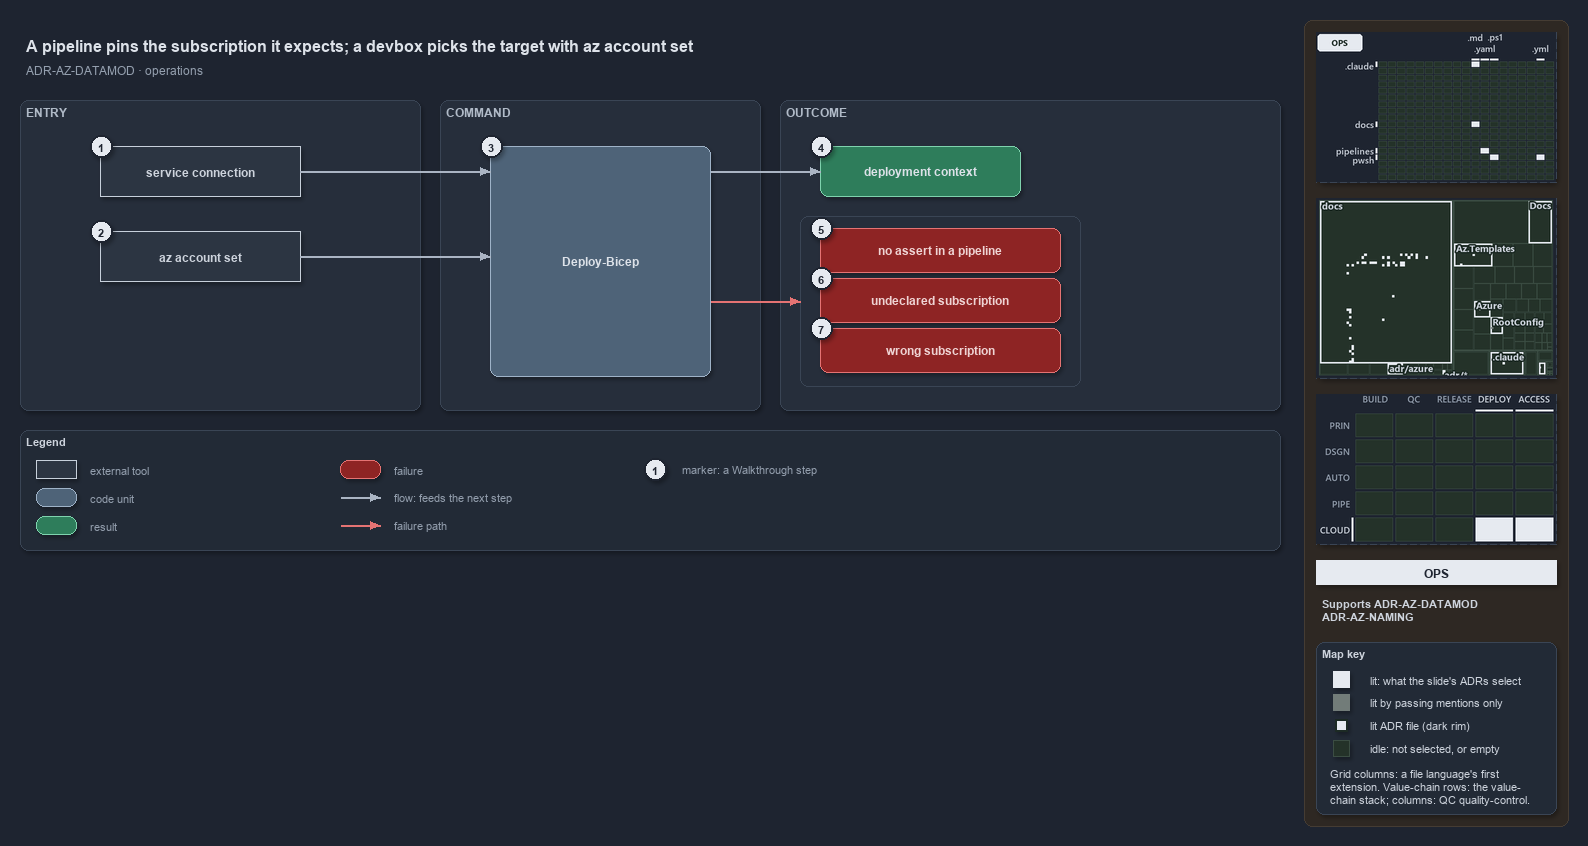

The diagram above was exported from draw.io. Its source (the exported page's mxGraphModel, read from the mxfile embedded in the PNG):
<mxGraphModel dx="1024" dy="768" grid="0" gridSize="10" guides="1" tooltips="1" connect="1" arrows="1" fold="1" page="1" pageScale="1" pageWidth="1572" pageHeight="640" background="#1E2430" math="0" shadow="1">
  <root>
    <mxCell id="0" />
    <mxCell id="1" parent="0" />
    <mxCell id="sidebar-bg" value="" style="rounded=1;arcSize=2;html=1;fillColor=#2E2823;strokeColor=#453C33;shadow=0;" vertex="1" parent="1">
      <mxGeometry x="1304" y="4" width="264" height="806" as="geometry" />
    </mxCell>
    <mxCell id="title" value="A pipeline pins the subscription it expects; a devbox picks the target with az account set" style="text;html=1;align=left;verticalAlign=middle;fontSize=16;fontStyle=1;fontColor=#DDE2E9;" vertex="1" parent="1">
      <mxGeometry x="20" y="14" width="1260" height="30" as="geometry" />
    </mxCell>
    <mxCell id="subtitle" value="ADR-AZ-DATAMOD &amp;#183; operations" style="text;html=1;align=left;verticalAlign=middle;fontSize=12;fontColor=#949FAE;" vertex="1" parent="1">
      <mxGeometry x="20" y="44" width="1240" height="20" as="geometry" />
    </mxCell>
    <mxCell id="band-entry" value="ENTRY" style="rounded=1;html=1;arcSize=3;fillColor=#262E3B;strokeColor=#3A4555;verticalAlign=top;align=left;spacingLeft=8;fontStyle=1;fontSize=12;fontColor=#B0BAC7;" vertex="1" parent="1">
      <mxGeometry x="20" y="84" width="400" height="310" as="geometry" />
    </mxCell>
    <mxCell id="band-command" value="COMMAND" style="rounded=1;html=1;arcSize=3;fillColor=#262E3B;strokeColor=#3A4555;verticalAlign=top;align=left;spacingLeft=8;fontStyle=1;fontSize=12;fontColor=#B0BAC7;" vertex="1" parent="1">
      <mxGeometry x="440" y="84" width="320" height="310" as="geometry" />
    </mxCell>
    <mxCell id="band-outcome" value="OUTCOME" style="rounded=1;html=1;arcSize=3;fillColor=#262E3B;strokeColor=#3A4555;verticalAlign=top;align=left;spacingLeft=8;fontStyle=1;fontSize=12;fontColor=#B0BAC7;" vertex="1" parent="1">
      <mxGeometry x="780" y="84" width="500" height="310" as="geometry" />
    </mxCell>
    <mxCell id="g-sc" value="&lt;b&gt;service connection&lt;/b&gt;" style="rounded=0;whiteSpace=wrap;html=1;fillColor=#2C3542;strokeColor=#C7D0DB;fontColor=#CDD3DC;fontSize=12;" vertex="1" parent="1">
      <mxGeometry x="100" y="130" width="200" height="50" as="geometry" />
    </mxCell>
    <mxCell id="g-set" value="&lt;b&gt;az account set&lt;/b&gt;" style="rounded=0;whiteSpace=wrap;html=1;fillColor=#2C3542;strokeColor=#C7D0DB;fontColor=#CDD3DC;fontSize=12;" vertex="1" parent="1">
      <mxGeometry x="100" y="215" width="200" height="50" as="geometry" />
    </mxCell>
    <mxCell id="g-deploy" value="&lt;b&gt;Deploy-Bicep&lt;/b&gt;" style="rounded=1;whiteSpace=wrap;html=1;arcSize=20;fillColor=#4E6378;strokeColor=#9FB3C8;fontColor=#DDE2E9;fontSize=12;" vertex="1" parent="1">
      <mxGeometry x="490" y="130" width="220" height="230" as="geometry" />
    </mxCell>
    <mxCell id="g-context" value="&lt;b&gt;deployment context&lt;/b&gt;" style="rounded=1;whiteSpace=wrap;html=1;arcSize=20;fillColor=#2E7D5B;strokeColor=#7FD3AE;fontColor=#DDE2E9;fontSize=12;" vertex="1" parent="1">
      <mxGeometry x="820" y="130" width="200" height="50" as="geometry" />
    </mxCell>
    <mxCell id="frame-throws" value="" style="rounded=1;html=1;arcSize=6;fillColor=none;strokeColor=#3A4555;strokeWidth=1;" vertex="1" parent="1">
      <mxGeometry x="800" y="200" width="280" height="170" as="geometry" />
    </mxCell>
    <mxCell id="g-noassert" value="&lt;b&gt;no assert in a pipeline&lt;/b&gt;" style="rounded=1;whiteSpace=wrap;html=1;arcSize=20;fillColor=#8E2424;strokeColor=#E57373;fontColor=#EFD4D4;fontSize=12;" vertex="1" parent="1">
      <mxGeometry x="820" y="212" width="240" height="44" as="geometry" />
    </mxCell>
    <mxCell id="g-undeclared" value="&lt;b&gt;undeclared subscription&lt;/b&gt;" style="rounded=1;whiteSpace=wrap;html=1;arcSize=20;fillColor=#8E2424;strokeColor=#E57373;fontColor=#EFD4D4;fontSize=12;" vertex="1" parent="1">
      <mxGeometry x="820" y="262" width="240" height="44" as="geometry" />
    </mxCell>
    <mxCell id="g-wrong" value="&lt;b&gt;wrong subscription&lt;/b&gt;" style="rounded=1;whiteSpace=wrap;html=1;arcSize=20;fillColor=#8E2424;strokeColor=#E57373;fontColor=#EFD4D4;fontSize=12;" vertex="1" parent="1">
      <mxGeometry x="820" y="312" width="240" height="44" as="geometry" />
    </mxCell>
    <mxCell id="port-deploy-in-1" value="" style="text;html=1;strokeColor=none;fillColor=none;" vertex="1" parent="1">
      <mxGeometry x="490" y="155" width="1" height="1" as="geometry" />
    </mxCell>
    <mxCell id="port-deploy-in-2" value="" style="text;html=1;strokeColor=none;fillColor=none;" vertex="1" parent="1">
      <mxGeometry x="490" y="240" width="1" height="1" as="geometry" />
    </mxCell>
    <mxCell id="port-deploy-out-1" value="" style="text;html=1;strokeColor=none;fillColor=none;" vertex="1" parent="1">
      <mxGeometry x="710" y="155" width="1" height="1" as="geometry" />
    </mxCell>
    <mxCell id="port-deploy-out-2" value="" style="text;html=1;strokeColor=none;fillColor=none;" vertex="1" parent="1">
      <mxGeometry x="710" y="285" width="1" height="1" as="geometry" />
    </mxCell>
    <mxCell id="port-frame-left" value="" style="text;html=1;strokeColor=none;fillColor=none;" vertex="1" parent="1">
      <mxGeometry x="800" y="285" width="1" height="1" as="geometry" />
    </mxCell>
    <mxCell id="e-sc-deploy" value="" style="edgeStyle=orthogonalEdgeStyle;rounded=1;html=1;fontSize=10;fontColor=#CDD3DC;endArrow=block;strokeColor=#AAB4C3;shadow=0;" edge="1" parent="1" source="g-sc" target="port-deploy-in-1">
      <mxGeometry relative="1" as="geometry" />
    </mxCell>
    <mxCell id="e-set-deploy" value="" style="edgeStyle=orthogonalEdgeStyle;rounded=1;html=1;fontSize=10;fontColor=#CDD3DC;endArrow=block;strokeColor=#AAB4C3;shadow=0;" edge="1" parent="1" source="g-set" target="port-deploy-in-2">
      <mxGeometry relative="1" as="geometry" />
    </mxCell>
    <mxCell id="e-deploy-context" value="" style="edgeStyle=orthogonalEdgeStyle;rounded=1;html=1;fontSize=10;fontColor=#CDD3DC;endArrow=block;strokeColor=#AAB4C3;shadow=0;" edge="1" parent="1" source="port-deploy-out-1" target="g-context">
      <mxGeometry relative="1" as="geometry" />
    </mxCell>
    <mxCell id="e-deploy-throws" value="" style="edgeStyle=orthogonalEdgeStyle;rounded=1;html=1;fontSize=10;endArrow=block;strokeColor=#E57373;shadow=0;fontColor=#CDD3DC;" edge="1" parent="1" source="port-deploy-out-2" target="port-frame-left">
      <mxGeometry relative="1" as="geometry" />
    </mxCell>
    <mxCell id="mark-1" value="1" style="ellipse;html=1;fillColor=#E6EAF0;strokeColor=#1E2430;strokeWidth=2;fontColor=#1E2430;fontStyle=1;fontSize=11;" vertex="1" parent="1">
      <mxGeometry x="90" y="119" width="22" height="22" as="geometry" />
    </mxCell>
    <mxCell id="mark-2" value="2" style="ellipse;html=1;fillColor=#E6EAF0;strokeColor=#1E2430;strokeWidth=2;fontColor=#1E2430;fontStyle=1;fontSize=11;" vertex="1" parent="1">
      <mxGeometry x="90" y="204" width="22" height="22" as="geometry" />
    </mxCell>
    <mxCell id="mark-3" value="3" style="ellipse;html=1;fillColor=#E6EAF0;strokeColor=#1E2430;strokeWidth=2;fontColor=#1E2430;fontStyle=1;fontSize=11;" vertex="1" parent="1">
      <mxGeometry x="480" y="119" width="22" height="22" as="geometry" />
    </mxCell>
    <mxCell id="mark-4" value="4" style="ellipse;html=1;fillColor=#E6EAF0;strokeColor=#1E2430;strokeWidth=2;fontColor=#1E2430;fontStyle=1;fontSize=11;" vertex="1" parent="1">
      <mxGeometry x="810" y="119" width="22" height="22" as="geometry" />
    </mxCell>
    <mxCell id="mark-5" value="5" style="ellipse;html=1;fillColor=#E6EAF0;strokeColor=#1E2430;strokeWidth=2;fontColor=#1E2430;fontStyle=1;fontSize=11;" vertex="1" parent="1">
      <mxGeometry x="810" y="201" width="22" height="22" as="geometry" />
    </mxCell>
    <mxCell id="mark-6" value="6" style="ellipse;html=1;fillColor=#E6EAF0;strokeColor=#1E2430;strokeWidth=2;fontColor=#1E2430;fontStyle=1;fontSize=11;" vertex="1" parent="1">
      <mxGeometry x="810" y="251" width="22" height="22" as="geometry" />
    </mxCell>
    <mxCell id="mark-7" value="7" style="ellipse;html=1;fillColor=#E6EAF0;strokeColor=#1E2430;strokeWidth=2;fontColor=#1E2430;fontStyle=1;fontSize=11;" vertex="1" parent="1">
      <mxGeometry x="810" y="301" width="22" height="22" as="geometry" />
    </mxCell>
    <mxCell id="legend" value="&lt;b&gt;Legend&lt;/b&gt;" style="rounded=1;whiteSpace=wrap;html=1;arcSize=6;fillColor=#222A36;strokeColor=#3A4555;align=left;verticalAlign=top;spacing=8;fontSize=11;fontColor=#CDD3DC;" vertex="1" parent="1">
      <mxGeometry x="20" y="414" width="1260" height="120" as="geometry" />
    </mxCell>
    <mxCell id="lg-external" value="" style="rounded=0;html=1;fillColor=#2C3542;strokeColor=#C7D0DB;" vertex="1" parent="1">
      <mxGeometry x="36" y="444" width="40" height="18" as="geometry" />
    </mxCell>
    <mxCell id="lg-external-t" value="external tool" style="text;html=1;align=left;verticalAlign=middle;fontSize=11;fontColor=#949FAE;" vertex="1" parent="1">
      <mxGeometry x="84" y="443" width="200" height="20" as="geometry" />
    </mxCell>
    <mxCell id="lg-code" value="" style="rounded=1;html=1;arcSize=20;fillColor=#4E6378;strokeColor=#9FB3C8;" vertex="1" parent="1">
      <mxGeometry x="36" y="472" width="40" height="18" as="geometry" />
    </mxCell>
    <mxCell id="lg-code-t" value="code unit" style="text;html=1;align=left;verticalAlign=middle;fontSize=11;fontColor=#949FAE;" vertex="1" parent="1">
      <mxGeometry x="84" y="471" width="200" height="20" as="geometry" />
    </mxCell>
    <mxCell id="lg-result" value="" style="rounded=1;html=1;arcSize=20;fillColor=#2E7D5B;strokeColor=#7FD3AE;" vertex="1" parent="1">
      <mxGeometry x="36" y="500" width="40" height="18" as="geometry" />
    </mxCell>
    <mxCell id="lg-result-t" value="result" style="text;html=1;align=left;verticalAlign=middle;fontSize=11;fontColor=#949FAE;" vertex="1" parent="1">
      <mxGeometry x="84" y="499" width="200" height="20" as="geometry" />
    </mxCell>
    <mxCell id="lg-failure" value="" style="rounded=1;html=1;arcSize=20;fillColor=#8E2424;strokeColor=#E57373;" vertex="1" parent="1">
      <mxGeometry x="340" y="444" width="40" height="18" as="geometry" />
    </mxCell>
    <mxCell id="lg-failure-t" value="failure" style="text;html=1;align=left;verticalAlign=middle;fontSize=11;fontColor=#949FAE;" vertex="1" parent="1">
      <mxGeometry x="388" y="443" width="200" height="20" as="geometry" />
    </mxCell>
    <mxCell id="lg-flow-a" value="" style="text;html=1;strokeColor=none;fillColor=none;" vertex="1" parent="1">
      <mxGeometry x="340" y="481" width="1" height="1" as="geometry" />
    </mxCell>
    <mxCell id="lg-flow-b" value="" style="text;html=1;strokeColor=none;fillColor=none;" vertex="1" parent="1">
      <mxGeometry x="380" y="481" width="1" height="1" as="geometry" />
    </mxCell>
    <mxCell id="lg-flow" value="" style="edgeStyle=orthogonalEdgeStyle;rounded=1;html=1;endArrow=block;strokeColor=#AAB4C3;shadow=0;fontColor=#CDD3DC;" edge="1" parent="1" source="lg-flow-a" target="lg-flow-b">
      <mxGeometry relative="1" as="geometry" />
    </mxCell>
    <mxCell id="lg-flow-t" value="flow: feeds the next step" style="text;html=1;align=left;verticalAlign=middle;fontSize=11;fontColor=#949FAE;" vertex="1" parent="1">
      <mxGeometry x="388" y="471" width="220" height="20" as="geometry" />
    </mxCell>
    <mxCell id="lg-fail-a" value="" style="text;html=1;strokeColor=none;fillColor=none;" vertex="1" parent="1">
      <mxGeometry x="340" y="509" width="1" height="1" as="geometry" />
    </mxCell>
    <mxCell id="lg-fail-b" value="" style="text;html=1;strokeColor=none;fillColor=none;" vertex="1" parent="1">
      <mxGeometry x="380" y="509" width="1" height="1" as="geometry" />
    </mxCell>
    <mxCell id="lg-fail" value="" style="edgeStyle=orthogonalEdgeStyle;rounded=1;html=1;endArrow=block;strokeColor=#E57373;shadow=0;fontColor=#CDD3DC;" edge="1" parent="1" source="lg-fail-a" target="lg-fail-b">
      <mxGeometry relative="1" as="geometry" />
    </mxCell>
    <mxCell id="lg-fail-t" value="failure path" style="text;html=1;align=left;verticalAlign=middle;fontSize=11;fontColor=#949FAE;" vertex="1" parent="1">
      <mxGeometry x="388" y="499" width="200" height="20" as="geometry" />
    </mxCell>
    <mxCell id="lg-mark" value="1" style="ellipse;html=1;fillColor=#E6EAF0;strokeColor=#1E2430;strokeWidth=2;fontColor=#1E2430;fontStyle=1;fontSize=11;" vertex="1" parent="1">
      <mxGeometry x="644" y="442" width="22" height="22" as="geometry" />
    </mxCell>
    <mxCell id="lg-mark-t" value="marker: a Walkthrough step" style="text;html=1;align=left;verticalAlign=middle;fontSize=11;fontColor=#949FAE;" vertex="1" parent="1">
      <mxGeometry x="676" y="443" width="220" height="20" as="geometry" />
    </mxCell>
    <mxCell id="minimap-grid" value="" style="shape=image;imageAspect=0;rounded=1;arcSize=4;whiteSpace=wrap;html=1;fillColor=#262E3B;strokeColor=#3A4555;dashed=1;fontColor=#949FAE;fontSize=11;image=data:image/png,(base64 omitted: 10728 chars);" vertex="1" parent="1">
      <mxGeometry x="1316" y="16" width="240" height="150" as="geometry" />
    </mxCell>
    <mxCell id="minimap-tree" value="" style="shape=image;imageAspect=0;rounded=1;arcSize=4;whiteSpace=wrap;html=1;fillColor=#262E3B;strokeColor=#3A4555;dashed=1;fontColor=#949FAE;fontSize=11;image=data:image/png,(base64 omitted: 20376 chars);" vertex="1" parent="1">
      <mxGeometry x="1316" y="182" width="240" height="180" as="geometry" />
    </mxCell>
    <mxCell id="minimap-chain" value="" style="shape=image;imageAspect=0;rounded=1;arcSize=4;whiteSpace=wrap;html=1;fillColor=#262E3B;strokeColor=#3A4555;dashed=1;fontColor=#949FAE;fontSize=11;image=data:image/png,(base64 omitted: 13548 chars);" vertex="1" parent="1">
      <mxGeometry x="1316" y="378" width="240" height="150" as="geometry" />
    </mxCell>
    <mxCell id="lens-badge" value="OPS" style="rounded=0;whiteSpace=wrap;html=1;align=center;verticalAlign=middle;fontSize=12;fontStyle=1;fontColor=#1E2430;fillColor=#E6EAF0;strokeColor=none;" vertex="1" parent="1">
      <mxGeometry x="1316" y="544" width="240" height="24" as="geometry" />
    </mxCell>
    <mxCell id="supports" value="&lt;b&gt;Supports&lt;/b&gt; ADR-AZ-DATAMOD&lt;br&gt;ADR-AZ-NAMING" style="text;html=1;whiteSpace=wrap;align=left;verticalAlign=top;fontSize=11;fontColor=#CDD3DC;" vertex="1" parent="1">
      <mxGeometry x="1316" y="576" width="240" height="38" as="geometry" />
    </mxCell>
    <mxCell id="mapkey" value="&lt;b&gt;Map key&lt;/b&gt;" style="rounded=1;arcSize=6;whiteSpace=wrap;html=1;align=left;verticalAlign=top;fontSize=11;fontColor=#CDD3DC;fillColor=#222A36;strokeColor=#3A4555;spacingLeft=8;spacingTop=2;" vertex="1" parent="1">
      <mxGeometry x="1316" y="626" width="240" height="172" as="geometry" />
    </mxCell>
    <mxCell id="mapkey-lit" value="" style="rounded=0;html=1;fillColor=#E6EAF0;strokeColor=#E6EAF0;" vertex="1" parent="1">
      <mxGeometry x="1333.0" y="655.0" width="16" height="16" as="geometry" />
    </mxCell>
    <mxCell id="mapkey-lit-text" value="lit: what the slide's ADRs select" style="text;html=1;align=left;verticalAlign=middle;fontSize=11;fontColor=#CDD3DC;" vertex="1" parent="1">
      <mxGeometry x="1364" y="653" width="184" height="20" as="geometry" />
    </mxCell>
    <mxCell id="mapkey-touched" value="" style="rounded=0;html=1;fillColor=#727C79;strokeColor=#727C79;" vertex="1" parent="1">
      <mxGeometry x="1333.0" y="678.0" width="16" height="16" as="geometry" />
    </mxCell>
    <mxCell id="mapkey-touched-text" value="lit by passing mentions only" style="text;html=1;align=left;verticalAlign=middle;fontSize=11;fontColor=#CDD3DC;" vertex="1" parent="1">
      <mxGeometry x="1364" y="676" width="184" height="20" as="geometry" />
    </mxCell>
    <mxCell id="mapkey-adr" value="" style="rounded=0;html=1;fillColor=#E6EAF0;strokeColor=#1C2A24;strokeWidth=2;" vertex="1" parent="1">
      <mxGeometry x="1335.0" y="703.0" width="12" height="12" as="geometry" />
    </mxCell>
    <mxCell id="mapkey-adr-text" value="lit ADR file (dark rim)" style="text;html=1;align=left;verticalAlign=middle;fontSize=11;fontColor=#CDD3DC;" vertex="1" parent="1">
      <mxGeometry x="1364" y="699" width="184" height="20" as="geometry" />
    </mxCell>
    <mxCell id="mapkey-idle" value="" style="rounded=0;html=1;fillColor=#243229;strokeColor=#3B4D43;" vertex="1" parent="1">
      <mxGeometry x="1333.0" y="724.0" width="16" height="16" as="geometry" />
    </mxCell>
    <mxCell id="mapkey-idle-text" value="idle: not selected, or empty" style="text;html=1;align=left;verticalAlign=middle;fontSize=11;fontColor=#CDD3DC;" vertex="1" parent="1">
      <mxGeometry x="1364" y="722" width="184" height="20" as="geometry" />
    </mxCell>
    <mxCell id="mapkey-codes" value="Grid columns: a file language's first&lt;br&gt;extension. Value-chain rows: the value-&lt;br&gt;chain stack; columns: QC quality-control." style="text;html=1;align=left;verticalAlign=top;whiteSpace=wrap;fontSize=11;fontColor=#CDD3DC;" vertex="1" parent="1">
      <mxGeometry x="1324" y="746" width="224" height="46" as="geometry" />
    </mxCell>
  </root>
</mxGraphModel>